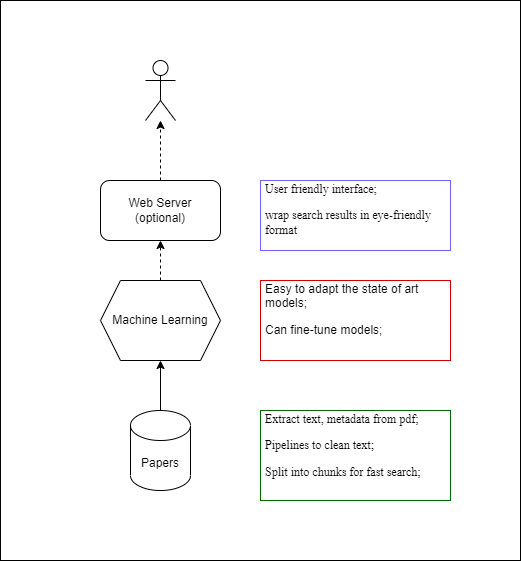

The diagram above was exported from draw.io. Its source (the exported page's mxGraphModel, read from the mxfile embedded in the PNG):
<mxGraphModel dx="869" dy="689" grid="1" gridSize="10" guides="1" tooltips="1" connect="1" arrows="1" fold="1" page="1" pageScale="1" pageWidth="850" pageHeight="1100" math="0" shadow="0">
  <root>
    <mxCell id="0" />
    <mxCell id="1" parent="0" />
    <mxCell id="29" value="" style="rounded=0;whiteSpace=wrap;html=1;" parent="1" vertex="1">
      <mxGeometry x="80" y="40" width="520" height="560" as="geometry" />
    </mxCell>
    <mxCell id="9" style="edgeStyle=none;html=1;entryX=0.5;entryY=1;entryDx=0;entryDy=0;" parent="1" source="2" target="4" edge="1">
      <mxGeometry relative="1" as="geometry" />
    </mxCell>
    <mxCell id="2" value="Papers" style="shape=cylinder3;whiteSpace=wrap;html=1;boundedLbl=1;backgroundOutline=1;size=15;" parent="1" vertex="1">
      <mxGeometry x="210" y="450" width="60" height="80" as="geometry" />
    </mxCell>
    <mxCell id="20" value="" style="edgeStyle=none;html=1;dashed=1;fontFamily=Times New Roman;fontSize=12;" parent="1" source="3" target="6" edge="1">
      <mxGeometry relative="1" as="geometry" />
    </mxCell>
    <mxCell id="3" value="Web Server&lt;br&gt;(optional)" style="rounded=1;whiteSpace=wrap;html=1;" parent="1" vertex="1">
      <mxGeometry x="180" y="220" width="120" height="60" as="geometry" />
    </mxCell>
    <mxCell id="21" style="edgeStyle=none;html=1;entryX=0.5;entryY=1;entryDx=0;entryDy=0;dashed=1;fontFamily=Times New Roman;fontSize=12;" parent="1" source="4" target="3" edge="1">
      <mxGeometry relative="1" as="geometry" />
    </mxCell>
    <mxCell id="4" value="Machine Learning" style="shape=hexagon;perimeter=hexagonPerimeter2;whiteSpace=wrap;html=1;fixedSize=1;" parent="1" vertex="1">
      <mxGeometry x="180" y="320" width="120" height="80" as="geometry" />
    </mxCell>
    <mxCell id="6" value="Actor" style="shape=umlActor;verticalLabelPosition=bottom;verticalAlign=top;html=1;outlineConnect=0;noLabel=1;" parent="1" vertex="1">
      <mxGeometry x="225" y="100" width="30" height="60" as="geometry" />
    </mxCell>
    <mxCell id="18" value="&lt;p&gt;Easy to adapt the state of art models;&amp;nbsp;&lt;/p&gt;&lt;p&gt;Can fine-tune models;&amp;nbsp;&lt;/p&gt;" style="text;html=1;strokeColor=#CC0000;fillColor=none;spacing=5;spacingTop=-20;whiteSpace=wrap;overflow=hidden;rounded=0;" parent="1" vertex="1">
      <mxGeometry x="340" y="320" width="190" height="80" as="geometry" />
    </mxCell>
    <mxCell id="19" value="&lt;p&gt;&lt;span style=&quot;font-weight: 400;&quot;&gt;&lt;font style=&quot;font-size: 12px;&quot; face=&quot;Times New Roman&quot;&gt;Extract text, metadata from pdf;&lt;/font&gt;&lt;/span&gt;&lt;/p&gt;&lt;p&gt;&lt;span style=&quot;font-family: &amp;quot;Times New Roman&amp;quot;; background-color: initial;&quot;&gt;&lt;font style=&quot;font-size: 12px;&quot;&gt;Pipelines to clean text;&lt;/font&gt;&lt;/span&gt;&lt;/p&gt;&lt;p&gt;&lt;font face=&quot;Times New Roman&quot;&gt;Split into chunks for fast search;&lt;/font&gt;&lt;/p&gt;" style="text;html=1;strokeColor=#006600;fillColor=none;spacing=5;spacingTop=-20;whiteSpace=wrap;overflow=hidden;rounded=0;" parent="1" vertex="1">
      <mxGeometry x="340" y="450" width="190" height="90" as="geometry" />
    </mxCell>
    <mxCell id="24" value="&lt;p&gt;User friendly interface;&lt;/p&gt;&lt;p&gt;wrap search results in eye-friendly format&lt;/p&gt;" style="text;html=1;strokeColor=#6666FF;fillColor=none;spacing=5;spacingTop=-20;whiteSpace=wrap;overflow=hidden;rounded=0;fontFamily=Times New Roman;fontSize=12;" parent="1" vertex="1">
      <mxGeometry x="340" y="220" width="190" height="70" as="geometry" />
    </mxCell>
  </root>
</mxGraphModel>